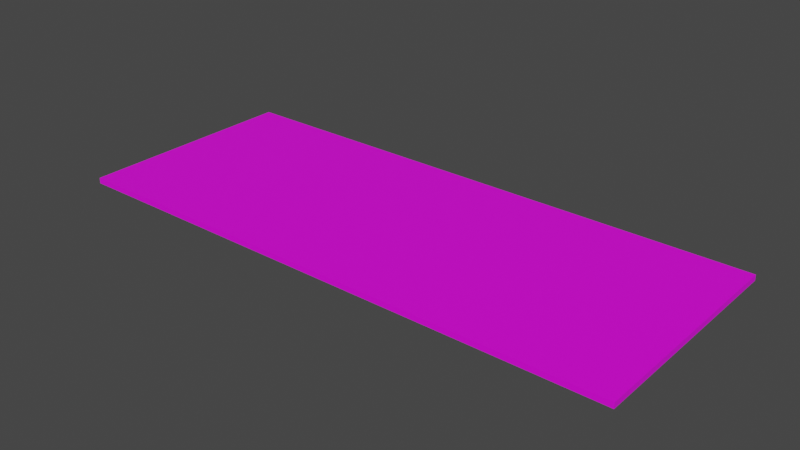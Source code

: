# Source: Wall.blend  (saved by Blender 3.0.42; exported with 4.5.12 LTS)
import bpy
from mathutils import Matrix  # noqa: F401  (used for matrix-valued properties, if any)

bpy.ops.wm.read_factory_settings(use_empty=True)
scene = bpy.context.scene
scene.name = 'Scene'

# ---- collections
col_collection = bpy.data.collections.new('Collection'); scene.collection.children.link(col_collection)

# ---- images (referenced by path relative to the original .blend; pixels are not part of the script)
import os
ASSET_DIR = os.environ.get("B2B_ASSET_DIR", "")  # directory of the original .blend (textures are referenced by path, not embedded)
HERE = os.path.dirname(os.path.abspath(__file__))  # packed textures are extracted next to this script under _unpacked/

def load_image(name, relpath, width, height, colorspace="sRGB"):
    """Load a texture the original file referenced (path relative to the .blend, or extracted next to this script)."""
    p = next((c for c in (os.path.join(HERE, relpath), os.path.join(ASSET_DIR, relpath)) if relpath and os.path.exists(c)), "")
    if p:
        img = bpy.data.images.load(p, check_existing=True)
        img.name = name
    else:  # same state as the original file: an image datablock whose file is absent (Cycles renders it pink)
        img = bpy.data.images.new(name, width, height)
        img.source = "FILE"
        img.filepath = "//" + (relpath or name)
    img.colorspace_settings.name = colorspace
    return img
img_kiwihug_bparbsuvrpa_unsplash_jpg = load_image('kiwihug-bPaRBSuvRPA-unsplash.jpg', 'kiwihug-bPaRBSuvRPA-unsplash.jpg', 1024, 1024, 'sRGB')
img_tania_melnyczuk_uu7c5bf1_30_unsplash_jpg = load_image('tania-melnyczuk-Uu7C5BF1-30-unsplash.jpg', 'tania-melnyczuk-Uu7C5BF1-30-unsplash.jpg', 1024, 1024, 'sRGB')

# ---- materials (node trees are filled in below, after node groups)
mat_wallshader = bpy.data.materials.new('WallShader')
mat_wallshader.use_transparent_shadow = False
mat_wallshader_001 = bpy.data.materials.new('WallShader.001')
mat_wallshader_001.use_transparent_shadow = False

# ---- material node trees
mat_wallshader.use_nodes = True; mat_wallshader.node_tree.nodes.clear()
_N = mat_wallshader.node_tree.nodes; _L = mat_wallshader.node_tree.links
n0 = _N.new('ShaderNodeBsdfPrincipled'); n0.name = 'Principled BSDF'; n0.location = (10, 300)
n0.distribution = 'GGX'
n0.subsurface_method = 'RANDOM_WALK_SKIN'
n0.inputs[3].default_value = 1.45
n0.inputs[27].default_value = (0.0, 0.0, 0.0, 1.0)
n0.inputs[28].default_value = 1.0
n1 = _N.new('ShaderNodeOutputMaterial'); n1.name = 'Material Output'; n1.location = (300, 300)
n2 = _N.new('ShaderNodeTexImage'); n2.name = 'Image Texture'; n2.location = (-420, 197)
n2.image = img_kiwihug_bparbsuvrpa_unsplash_jpg
_L.new(n0.outputs[0], n1.inputs[0])
_L.new(n2.outputs[0], n0.inputs[0])
n1.is_active_output = True
mat_wallshader_001.use_nodes = True; mat_wallshader_001.node_tree.nodes.clear()
_N = mat_wallshader_001.node_tree.nodes; _L = mat_wallshader_001.node_tree.links
n0 = _N.new('ShaderNodeBsdfPrincipled'); n0.name = 'Principled BSDF'; n0.location = (10, 300)
n0.distribution = 'GGX'
n0.subsurface_method = 'RANDOM_WALK_SKIN'
n0.inputs[3].default_value = 1.45
n0.inputs[27].default_value = (0.0, 0.0, 0.0, 1.0)
n0.inputs[28].default_value = 1.0
n1 = _N.new('ShaderNodeOutputMaterial'); n1.name = 'Material Output'; n1.location = (300, 300)
n2 = _N.new('ShaderNodeTexImage'); n2.name = 'Image Texture'; n2.location = (-420, 197)
n2.image = img_tania_melnyczuk_uu7c5bf1_30_unsplash_jpg
_L.new(n0.outputs[0], n1.inputs[0])
_L.new(n2.outputs[0], n0.inputs[0])
n1.is_active_output = True

# ---- world
world_world = bpy.data.worlds.new('World'); scene.world = world_world
world_world.use_nodes = True; world_world.node_tree.nodes.clear()
_N = world_world.node_tree.nodes; _L = world_world.node_tree.links
n0 = _N.new('ShaderNodeOutputWorld'); n0.name = 'World Output'; n0.location = (300, 300)
n1 = _N.new('ShaderNodeBackground'); n1.name = 'Background'; n1.location = (10, 300)
n1.inputs[0].default_value = (0.05088, 0.05088, 0.05088, 1.0)
_L.new(n1.outputs[0], n0.inputs[0])
n0.is_active_output = True
world_world.color = (0.05088, 0.05088, 0.05088)
world_world.use_sun_shadow = False
world_world.sun_shadow_jitter_overblur = 0.0

# ---- meshes
me_cube_001 = bpy.data.meshes.new('Cube.001')
me_cube_001.from_pydata([(-10.0, -4.0, -0.09893), (-10.0, -4.0, 0.09893), (-10.0, 4.0, -0.09893), (-10.0, 4.0, 0.09893), (10.0, -4.0, -0.09893), (10.0, -4.0, 0.09893), (10.0, 4.0, -0.09893), (10.0, 4.0, 0.09893)], [], [(0, 1, 3, 2), (2, 3, 7, 6), (6, 7, 5, 4), (2, 6, 4, 0), (7, 3, 1, 5)])
_uv = me_cube_001.uv_layers.new(name='UVMap')
_uv.uv.foreach_set('vector', [0.02443, 0.7488, 0.01222, 0.7488, 0.01222, 0.5773, 0.02443, 0.5773, 1.0, 0.5773, 0.9878, 0.5773, 0.9878, 0.1486, 1.0, 0.1486, 0.01222, 0.7488, 0.0, 0.7488, 0.0, 0.5773, 0.01222, 0.5773, 0.4939, 0.1486, 0.4939, 0.5773, 0.0, 0.5773, 0.0, 0.1486, 0.9878, 0.1486, 0.9878, 0.5773, 0.4939, 0.5773, 0.4939, 0.1486])
me_cube_001.materials.append(mat_wallshader)
me_cube_001.use_remesh_fix_poles = True
me_cube_001.use_remesh_preserve_attributes = False
me_cube_001.update()
me_cube_002 = bpy.data.meshes.new('Cube.002')
me_cube_002.from_pydata([(-10.0, -4.0, -0.09893), (-10.0, -4.0, 0.09893), (10.0, -4.0, -0.09893), (10.0, -4.0, 0.09893), (0.0, -4.0, -0.09893), (0.0, -4.0, 0.09893), (5.0, -4.0, -0.09893), (5.0, -4.0, 0.09893), (-5.0, -4.0, 0.09893), (-5.0, -4.0, -0.09893)], [], [(9, 8, 1, 0), (6, 7, 5, 4), (2, 3, 7, 6), (4, 5, 8, 9)])
_uv = me_cube_002.uv_layers.new(name='UVMap')
_uv.uv.foreach_set('vector', [0.3518, 0.4575, 0.3517, 0.4854, 0.1395, 0.4854, 0.1396, 0.4575, 0.7762, 0.4549, 0.7761, 0.4828, 0.5639, 0.4854, 0.564, 0.4575, 0.9873, 0.451, 0.9872, 0.479, 0.7761, 0.4828, 0.7762, 0.4549, 0.564, 0.4575, 0.5639, 0.4854, 0.3517, 0.4854, 0.3518, 0.4575])
me_cube_002.materials.append(mat_wallshader_001)
me_cube_002.use_remesh_fix_poles = True
me_cube_002.use_remesh_preserve_attributes = False
me_cube_002.update()

# ---- objects
ob_cube = bpy.data.objects.new('Cube', me_cube_001)
ob_cube_001 = bpy.data.objects.new('Cube.001', me_cube_002)

# ---- transforms, parenting, visibility, modifiers, constraints
ob_cube.location = (0.0, 0.0, 0.0)
ob_cube_001.location = (0.0, 0.0, 0.0)

# ---- collection membership
col_collection.objects.link(ob_cube)
col_collection.objects.link(ob_cube_001)

# ---- scene / render settings (as saved in the file)
scene.frame_start = 1; scene.frame_end = 250; scene.frame_set(1)
scene.render.engine = 'BLENDER_EEVEE_NEXT'
scene.cycles.sampling_pattern = 'TABULATED_SOBOL'
scene.cycles.use_light_tree = False
scene.view_settings.view_transform = 'Filmic'
bpy.context.view_layer.update()

# ---- added for rendering (the .blend has no active camera and no usable light): camera, sun
cam_auto = bpy.data.cameras.new('AutoCamera')
cam_auto.lens = 50.0
cam_auto.sensor_width = 36.0
cam_auto.clip_end = 1000.0
ob_auto_camera = bpy.data.objects.new('AutoCamera', cam_auto)
scene.collection.objects.link(ob_auto_camera)
ob_auto_camera.location = (19.9308, -23.9169, 15.9446)
ob_auto_camera.rotation_euler = (1.09748, -7.21219e-08, 0.694738)
scene.camera = ob_auto_camera
light_auto_sun = bpy.data.lights.new('AutoSun', 'SUN')
light_auto_sun.energy = 3.0
light_auto_sun.angle = 0.0523599
ob_auto_sun = bpy.data.objects.new('AutoSun', light_auto_sun)
scene.collection.objects.link(ob_auto_sun)
ob_auto_sun.rotation_euler = (0.872665, 0.174533, 0.523599)
bpy.context.view_layer.update()
